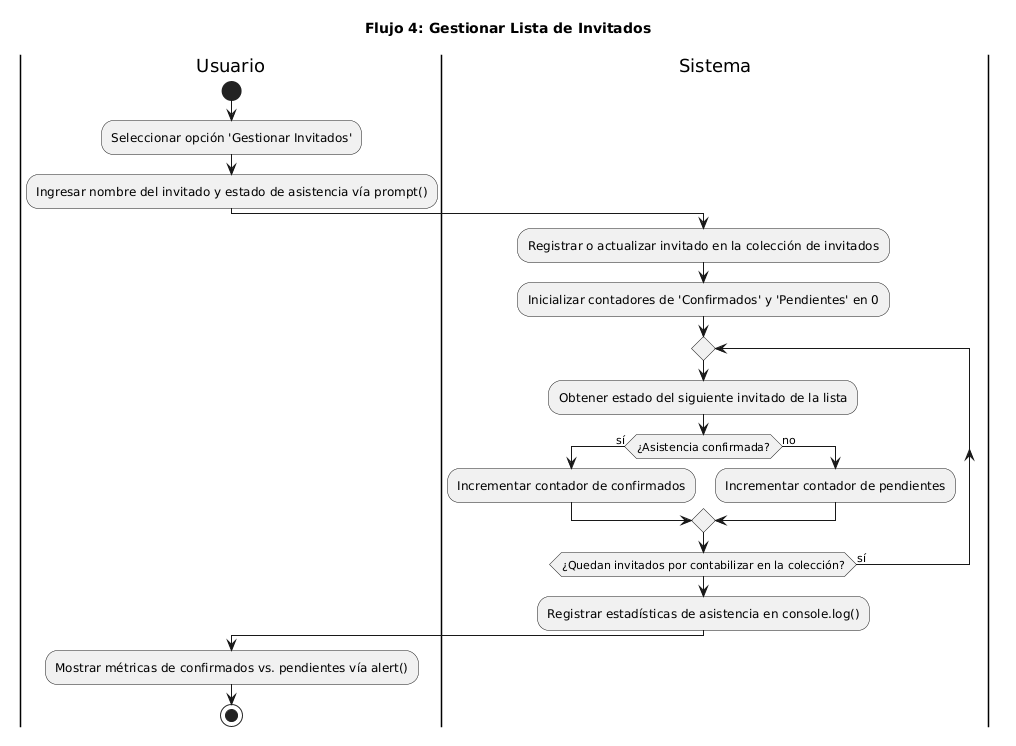

The diagram above was rendered by PlantUML. Its source (embedded in the PNG):
@startuml
title Flujo 4: Gestionar Lista de Invitados

|Usuario|
start
:Seleccionar opción 'Gestionar Invitados';
:Ingresar nombre del invitado y estado de asistencia vía prompt();

|Sistema|
:Registrar o actualizar invitado en la colección de invitados;
:Inicializar contadores de 'Confirmados' y 'Pendientes' en 0;

repeat
  :Obtener estado del siguiente invitado de la lista;
  if (¿Asistencia confirmada?) then (sí)
    :Incrementar contador de confirmados;
  else (no)
    :Incrementar contador de pendientes;
  endif
repeat while (¿Quedan invitados por contabilizar en la colección?) is (sí)

:Registrar estadísticas de asistencia en console.log();

|Usuario|
:Mostrar métricas de confirmados vs. pendientes vía alert();
stop
@enduml